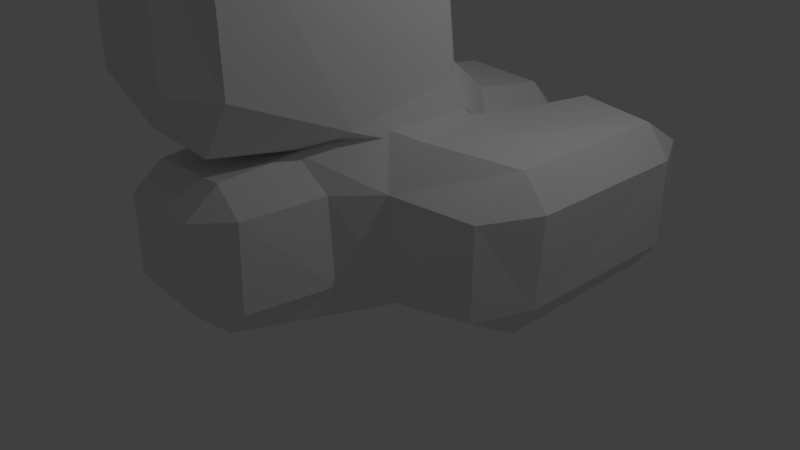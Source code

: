 # Source: organic_cubic3.blend  (saved by Blender 2.79.0; exported with 4.5.12 LTS)
import bpy
from mathutils import Matrix  # noqa: F401  (used for matrix-valued properties, if any)

bpy.ops.wm.read_factory_settings(use_empty=True)
scene = bpy.context.scene
scene.name = 'Scene'

# ---- collections
col_collection_1 = bpy.data.collections.new('Collection 1'); scene.collection.children.link(col_collection_1)

# ---- materials (node trees are filled in below, after node groups)
mat_material = bpy.data.materials.new('Material')
mat_material.alpha_threshold = 0.0
mat_material.use_transparent_shadow = False
mat_material.roughness = 0.5
mat_material.line_color = (0.0, 0.0, 0.0, 1.0)

# ---- material node trees

# ---- world
world_world = bpy.data.worlds.new('World'); scene.world = world_world
world_world.color = (0.05088, 0.05088, 0.05088)
world_world.use_sun_shadow = False
world_world.sun_shadow_jitter_overblur = 0.0
world_world.cycles.sampling_method = 'MANUAL'

# ---- cameras
cam_camera = bpy.data.cameras.new('Camera')
cam_camera.clip_end = 100.0
cam_camera.lens = 35.0
cam_camera.sensor_width = 32.0
cam_camera.sensor_height = 18.0
cam_camera.ortho_scale = 7.314
cam_camera.dof.focus_distance = 0.0
cam_camera.dof.aperture_fstop = 128.0

# ---- lights
light_lamp = bpy.data.lights.new('Lamp', 'POINT')
light_lamp.transmission_factor = 0.0
light_lamp.cutoff_distance = 30.0
light_lamp.energy = 100.0
light_lamp.shadow_buffer_clip_start = 1.001
light_lamp.shadow_soft_size = 0.1
light_lamp.shadow_maximum_resolution = 0.006
light_lamp.use_absolute_resolution = True

# ---- meshes
me_cube = bpy.data.meshes.new('Cube')
me_cube.from_pydata([(1.01, 0.901, 1.013), (0.9801, 1.338, -0.5413), (1.035, 0.9664, -0.5893), (0.9485, 0.7, -1.031), (0.8578, 1.05, -0.9866), (-1.075, -0.2699, -0.4631), (-0.993, -0.2671, -0.9247), (-1.038, -0.8711, -0.5446), (0.9562, 1.403, 0.5869), (0.5514, 1.426, 0.9859), (0.5699, 0.8846, 1.433), (0.9466, 0.4639, 1.407), (1.007, 0.6516, 1.017), (1.042, 0.9872, 0.6078), (0.9414, -1.016, 1.122), (0.5332, -1.448, 0.9258), (0.6237, -1.088, 0.9371), (1.01, -0.6664, 0.9909), (-1.049, -1.228, 0.7889), (-1.033, -1.025, 0.6411), (-0.5867, -1.056, 0.9474), (-0.6177, -1.396, 0.925), (-0.4761, 1.373, 1.074), (-0.8274, 1.204, 1.23), (-0.4558, 0.9354, 1.405), (0.8615, 0.4495, 2.535), (0.5106, 0.8138, 2.46), (0.5042, 0.4914, 2.838), (0.8785, -0.7475, 3.184), (0.5407, -0.5997, 2.966), (0.5116, -0.9674, 3.297), (-0.4981, 0.8267, 2.414), (-0.8278, 0.5408, 2.39), (-0.4862, 0.5402, 2.793), (-0.5169, -0.9454, 3.281), (-0.4845, -0.5543, 2.947), (-0.8548, -0.7193, 3.11), (1.009, 0.6007, -0.9876), (0.9828, 0.6247, -1.03), (1.049, 0.9585, -0.5723), (1.09, 1.014, -0.5114), (0.9931, -0.5069, -1.041), (1.024, -0.2022, -1.081), (1.065, -0.463, -1.04), (1.096, 0.9766, 0.6867), (1.049, 0.9529, 0.6487), (0.9804, 0.5943, 0.9892), (0.9926, 0.5926, 1.039), (-0.9559, -1.035, -0.5414), (-0.9571, -1.022, -0.5447), (-0.9648, -1.019, -0.897), (0.9548, -0.5718, 1.066), (1.013, -0.6263, 0.9769), (0.665, -0.9891, 0.965), (0.6115, -0.909, 1.039), (-0.5844, -1.023, 1.03), (-0.5764, -1.024, 0.9858), (-0.9957, -1.006, 0.6273), (-0.9507, -1.008, 0.6367), (1.192, 0.9926, -1.03), (1.057, 0.6152, -1.002), (1.124, 1.076, -0.5126), (1.13, 1.44, -0.5493), (1.526, -0.4885, -1.019), (1.51, -0.9934, -0.5482), (1.027, -1.383, -0.5401), (0.9555, -1.249, -0.9685), (1.122, -0.5537, -1.05), (1.091, 1.441, 0.5636), (1.118, 1.091, 0.6175), (1.057, 0.6575, 0.952), (1.162, 1.002, 0.9096), (-0.9448, -1.444, -0.5), (-0.9484, -1.103, -0.5252), (-0.9437, -1.397, -0.8357), (0.9656, -1.394, 0.5244), (1.426, -0.9645, 0.5535), (1.399, -0.4434, 0.9913), (0.9874, -0.5554, 1.048), (0.584, -0.9886, 1.02), (0.5662, -1.471, 0.906), (-0.549, -1.066, 0.9914), (-0.8756, -1.042, 0.612), (-0.8705, -1.468, 0.5472), (-0.5357, -1.492, 0.8914), (2.819, -0.1994, -0.5332), (2.526, -0.8605, -0.5455), (2.578, -0.235, -0.9195), (2.845, -0.1556, 0.5472), (2.523, -0.1432, 0.9279), (2.5, -0.8216, 0.5379), (0.5443, 2.519, -0.9138), (0.5179, 2.873, -0.5232), (0.8698, 2.502, -0.5423), (-0.5872, 2.126, -0.908), (-0.9171, 2.057, -0.4906), (-0.5324, 2.734, -0.5203), (0.8598, 2.468, 0.5144), (0.4999, 2.826, 0.5313), (0.5324, 2.485, 0.8356), (-0.879, 2.344, 0.6278), (-0.4906, 2.436, 0.9176), (-0.5335, 2.775, 0.5658), (1.178, 2.539, -0.5403), (1.497, 2.895, -0.5531), (1.487, 2.46, -0.9444), (1.124, 2.491, 0.5636), (1.435, 2.384, 0.8807), (1.449, 2.837, 0.508), (2.854, 2.06, -0.5591), (2.596, 2.105, -0.9247), (2.564, 2.798, -0.5567), (2.84, 2.058, 0.5083), (2.503, 2.761, 0.4828), (2.513, 2.092, 0.8826), (0.4895, -2.9, 1.812), (0.5214, -2.513, 1.116), (0.8682, -2.448, 1.743), (-0.5894, -2.862, 1.844), (-0.9633, -2.434, 1.766), (-0.5799, -2.465, 1.14), (0.5548, -2.465, -0.8715), (0.8659, -2.462, -0.5254), (0.5163, -2.831, -0.5136), (-0.5828, -2.47, -0.7789), (-0.5214, -2.821, -0.4524), (-0.8391, -2.488, -0.4473), (0.8778, -2.434, 0.538), (0.5806, -2.449, 0.864), (0.5244, -2.809, 0.5251), (-0.7982, -2.503, 0.5235), (-0.5084, -2.813, 0.515), (-0.4729, -2.461, 0.823), (0.4755, -1.115, 4.368), (0.5036, -1.458, 4.739), (0.8557, -1.398, 4.317), (-0.5399, -1.097, 4.373), (-0.9029, -1.381, 4.308), (-0.5321, -1.452, 4.749), (0.4661, -2.859, 3.991), (0.8522, -2.467, 4.001), (0.5102, -2.473, 4.681), (-0.5974, -2.842, 4.025), (-0.5562, -2.477, 4.711), (-0.9656, -2.461, 4.051)], [(12, 0)], [(28, 135, 140, 117, 14, 11, 25), (21, 15, 116, 120), (27, 33, 35, 29), (3, 38, 42), (123, 129, 131, 125), (30, 34, 136, 133), (89, 114, 107, 71, 77), (54, 55, 81, 79), (59, 105, 110, 87, 63), (10, 24, 31, 26), (119, 144, 137, 36, 32, 23, 100, 95, 5, 18), (66, 121, 124, 74, 50, 6, 94, 91, 4, 41), (19, 7, 49, 57), (62, 68, 106, 103), (40, 44, 69, 61), (58, 48, 73, 82), (47, 51, 78, 70), (22, 9, 99, 101), (65, 75, 127, 122), (12, 17, 52, 46), (98, 92, 96, 102), (104, 108, 113, 111), (115, 139, 142, 118), (76, 64, 86, 90), (2, 13, 45, 39), (83, 72, 126, 130), (134, 138, 143, 141), (16, 20, 56, 53), (85, 109, 112, 88), (80, 84, 132, 128), (43, 37, 60, 67), (1, 2, 3, 4), (5, 6, 7), (8, 9, 10, 11, 12, 13), (14, 15, 16, 17), (18, 19, 20, 21), (22, 23, 24), (25, 26, 27), (28, 29, 30), (31, 32, 33), (34, 35, 36), (37, 38, 39, 40), (41, 42, 43), (44, 45, 46, 47), (48, 49, 50), (51, 52, 53, 54), (55, 56, 57, 58), (59, 60, 61, 62), (63, 64, 65, 66, 67), (68, 69, 70, 71), (72, 73, 74), (75, 76, 77, 78, 79, 80), (81, 82, 83, 84), (85, 86, 87), (88, 89, 90), (91, 92, 93), (94, 95, 96), (97, 98, 99), (100, 101, 102), (103, 104, 105), (106, 107, 108), (109, 110, 111), (112, 113, 114), (115, 116, 117), (118, 119, 120), (121, 122, 123), (124, 125, 126), (127, 128, 129), (130, 131, 132), (133, 134, 135), (136, 137, 138), (139, 140, 141), (142, 143, 144), (1, 8, 13, 2), (3, 42, 41, 4), (7, 19, 18, 5), (11, 14, 17, 12), (9, 22, 24, 10), (15, 21, 20, 16), (27, 29, 28, 25), (26, 31, 33, 27), (29, 35, 34, 30), (35, 33, 32, 36), (23, 32, 31, 24), (25, 11, 10, 26), (37, 43, 42, 38), (39, 45, 44, 40), (58, 82, 81, 55), (48, 58, 57, 49), (46, 52, 51, 47), (53, 56, 55, 54), (49, 7, 6, 50), (19, 57, 56, 20), (52, 17, 16, 53), (45, 13, 12, 46), (38, 3, 2, 39), (59, 63, 67, 60), (61, 69, 68, 62), (64, 76, 75, 65), (72, 83, 82, 73), (70, 78, 77, 71), (79, 81, 84, 80), (78, 51, 54, 79), (50, 74, 73, 48), (43, 67, 66, 41), (40, 61, 60, 37), (69, 44, 47, 70), (85, 88, 90, 86), (76, 90, 89, 77), (63, 87, 86, 64), (91, 94, 96, 92), (92, 98, 97, 93), (95, 100, 102, 96), (98, 102, 101, 99), (103, 106, 108, 104), (111, 113, 112, 109), (113, 108, 107, 114), (110, 105, 104, 111), (8, 97, 99, 9), (100, 23, 22, 101), (94, 6, 5, 95), (71, 107, 106, 68), (105, 59, 62, 103), (93, 1, 4, 91), (109, 85, 87, 110), (88, 112, 114, 89), (115, 118, 120, 116), (123, 125, 124, 121), (122, 127, 129, 123), (125, 131, 130, 126), (128, 132, 131, 129), (21, 120, 119, 18), (80, 128, 127, 75), (121, 66, 65, 122), (14, 117, 116, 15), (83, 130, 132, 84), (74, 124, 126, 72), (133, 136, 138, 134), (141, 143, 142, 139), (143, 138, 137, 144), (134, 141, 140, 135), (30, 133, 135, 28), (139, 115, 117, 140), (118, 142, 144, 119), (136, 34, 36, 137), (8, 1, 93, 97)])
me_cube.materials.append(mat_material)
me_cube.use_remesh_preserve_volume = False
me_cube.use_remesh_preserve_attributes = False
me_cube.use_mirror_vertex_groups = False
me_cube.update()

# ---- objects
ob_cube = bpy.data.objects.new('Cube', me_cube)
ob_lamp = bpy.data.objects.new('Lamp', light_lamp)
ob_camera = bpy.data.objects.new('Camera', cam_camera)

# ---- transforms, parenting, visibility, modifiers, constraints
ob_cube.location = (0.0, 0.0, 1.047)
ob_cube.lock_rotations_4d = False
ob_cube.empty_display_type = 'ARROWS'
ob_cube.lineart.crease_threshold = 0.0
ob_lamp.location = (4.076, 1.005, 5.904)
ob_lamp.rotation_euler = (0.6503, 0.05522, 1.866)
ob_lamp.lock_rotations_4d = False
ob_lamp.empty_display_type = 'ARROWS'
ob_lamp.color = (0.0, 0.0, 0.0, 0.0)
ob_lamp.lineart.crease_threshold = 0.0
ob_camera.location = (7.481, -6.508, 5.344)
ob_camera.rotation_euler = (1.109, 0.0, 0.8149)
ob_camera.lock_rotations_4d = False
ob_camera.empty_display_type = 'ARROWS'
ob_camera.color = (0.0, 0.0, 0.0, 0.0)
ob_camera.display_type = 'WIRE'
ob_camera.lineart.crease_threshold = 0.0

# ---- collection membership
col_collection_1.objects.link(ob_cube)
col_collection_1.objects.link(ob_lamp)
col_collection_1.objects.link(ob_camera)

# ---- scene / render settings (as saved in the file)
scene.camera = ob_camera
scene.frame_start = 1; scene.frame_end = 250; scene.frame_set(1)
scene.render.engine = 'BLENDER_EEVEE_NEXT'
scene.render.resolution_percentage = 50
scene.render.dither_intensity = 0.0
scene.cycles.use_denoising = False
scene.cycles.samples = 128
scene.cycles.sampling_pattern = 'TABULATED_SOBOL'
scene.cycles.use_adaptive_sampling = False
scene.cycles.use_light_tree = False
scene.cycles.blur_glossy = 0.0
scene.cycles.sample_clamp_indirect = 0.0
scene.view_settings.view_transform = 'Standard'
bpy.context.view_layer.update()
